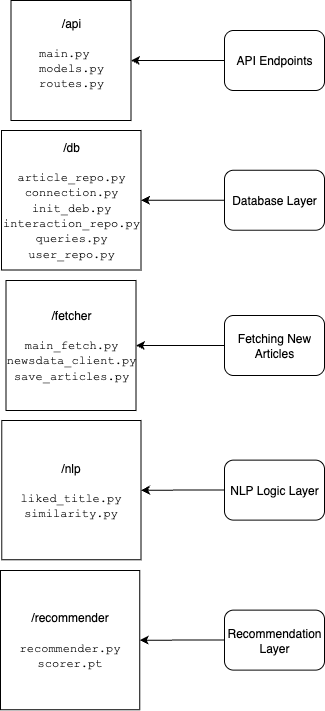

The diagram above was exported from draw.io. Its source (the exported page's mxGraphModel, read from the mxfile embedded in the PNG):
<mxGraphModel dx="1426" dy="790" grid="1" gridSize="10" guides="1" tooltips="1" connect="1" arrows="1" fold="1" page="1" pageScale="1" pageWidth="850" pageHeight="1100" math="0" shadow="0">
  <root>
    <mxCell id="0" />
    <mxCell id="1" parent="0" />
    <mxCell id="6kvLNTDZqLlbQICBbRyy-1" value="/api&lt;div&gt;&lt;br&gt;&lt;/div&gt;&lt;div style=&quot;text-align: left;&quot;&gt;&lt;font face=&quot;Courier New&quot;&gt;main.py&lt;/font&gt;&lt;/div&gt;&lt;div style=&quot;text-align: left;&quot;&gt;&lt;font face=&quot;Courier New&quot;&gt;models.py&lt;/font&gt;&lt;/div&gt;&lt;div style=&quot;text-align: left;&quot;&gt;&lt;font face=&quot;Courier New&quot;&gt;routes.py&lt;/font&gt;&lt;/div&gt;&lt;div style=&quot;text-align: left;&quot;&gt;&lt;br&gt;&lt;/div&gt;" style="whiteSpace=wrap;html=1;aspect=fixed;" vertex="1" parent="1">
      <mxGeometry x="296.5" y="30" width="120" height="120" as="geometry" />
    </mxCell>
    <mxCell id="6kvLNTDZqLlbQICBbRyy-2" value="/db&lt;div&gt;&lt;br&gt;&lt;div&gt;&lt;font face=&quot;Courier New&quot;&gt;article_repo.py&lt;/font&gt;&lt;/div&gt;&lt;div&gt;&lt;font face=&quot;Courier New&quot;&gt;connection.py&lt;/font&gt;&lt;/div&gt;&lt;div&gt;&lt;font face=&quot;Courier New&quot;&gt;init_deb.py&lt;/font&gt;&lt;/div&gt;&lt;div&gt;&lt;font face=&quot;Courier New&quot;&gt;interaction_repo.py&lt;/font&gt;&lt;/div&gt;&lt;div&gt;&lt;font face=&quot;Courier New&quot;&gt;queries.py&lt;/font&gt;&lt;/div&gt;&lt;div&gt;&lt;font face=&quot;Courier New&quot;&gt;user_repo.py&lt;/font&gt;&lt;/div&gt;&lt;/div&gt;" style="whiteSpace=wrap;html=1;aspect=fixed;align=center;" vertex="1" parent="1">
      <mxGeometry x="287" y="160" width="139.5" height="139.5" as="geometry" />
    </mxCell>
    <mxCell id="6kvLNTDZqLlbQICBbRyy-3" value="/fetcher&lt;div&gt;&lt;br&gt;&lt;/div&gt;&lt;div&gt;&lt;font face=&quot;Courier New&quot;&gt;main_fetch.py&lt;/font&gt;&lt;/div&gt;&lt;div&gt;&lt;font face=&quot;Courier New&quot;&gt;newsdata_client.py&lt;/font&gt;&lt;/div&gt;&lt;div&gt;&lt;font face=&quot;Courier New&quot;&gt;save_articles.py&lt;/font&gt;&lt;/div&gt;" style="whiteSpace=wrap;html=1;aspect=fixed;" vertex="1" parent="1">
      <mxGeometry x="291.5" y="310" width="130" height="130" as="geometry" />
    </mxCell>
    <mxCell id="6kvLNTDZqLlbQICBbRyy-7" value="&lt;div&gt;&lt;span style=&quot;background-color: transparent; color: light-dark(rgb(0, 0, 0), rgb(255, 255, 255));&quot;&gt;/nlp&lt;/span&gt;&lt;/div&gt;&lt;div&gt;&lt;br&gt;&lt;div&gt;&lt;font face=&quot;Courier New&quot;&gt;liked_title.py&lt;/font&gt;&lt;/div&gt;&lt;div&gt;&lt;font face=&quot;Courier New&quot;&gt;similarity.py&lt;/font&gt;&lt;/div&gt;&lt;/div&gt;" style="whiteSpace=wrap;html=1;aspect=fixed;" vertex="1" parent="1">
      <mxGeometry x="287.25" y="450" width="139.25" height="139.25" as="geometry" />
    </mxCell>
    <mxCell id="6kvLNTDZqLlbQICBbRyy-8" value="&lt;div&gt;/recommender&lt;/div&gt;&lt;div&gt;&lt;font face=&quot;Courier New&quot;&gt;&lt;br&gt;&lt;/font&gt;&lt;/div&gt;&lt;div&gt;&lt;font face=&quot;Courier New&quot;&gt;recommender.py&lt;/font&gt;&lt;/div&gt;&lt;div&gt;&lt;font face=&quot;Courier New&quot;&gt;scorer.pt&lt;/font&gt;&lt;/div&gt;" style="whiteSpace=wrap;html=1;aspect=fixed;" vertex="1" parent="1">
      <mxGeometry x="286" y="600" width="139.25" height="139.25" as="geometry" />
    </mxCell>
    <mxCell id="6kvLNTDZqLlbQICBbRyy-10" value="" style="edgeStyle=orthogonalEdgeStyle;rounded=0;orthogonalLoop=1;jettySize=auto;html=1;" edge="1" parent="1" source="6kvLNTDZqLlbQICBbRyy-9" target="6kvLNTDZqLlbQICBbRyy-1">
      <mxGeometry relative="1" as="geometry" />
    </mxCell>
    <mxCell id="6kvLNTDZqLlbQICBbRyy-9" value="API Endpoints" style="rounded=1;whiteSpace=wrap;html=1;" vertex="1" parent="1">
      <mxGeometry x="510" y="60" width="100" height="60" as="geometry" />
    </mxCell>
    <mxCell id="6kvLNTDZqLlbQICBbRyy-12" value="" style="edgeStyle=orthogonalEdgeStyle;rounded=0;orthogonalLoop=1;jettySize=auto;html=1;" edge="1" parent="1" source="6kvLNTDZqLlbQICBbRyy-11" target="6kvLNTDZqLlbQICBbRyy-2">
      <mxGeometry relative="1" as="geometry" />
    </mxCell>
    <mxCell id="6kvLNTDZqLlbQICBbRyy-11" value="Database Layer" style="rounded=1;whiteSpace=wrap;html=1;" vertex="1" parent="1">
      <mxGeometry x="510" y="199.75" width="100" height="60" as="geometry" />
    </mxCell>
    <mxCell id="6kvLNTDZqLlbQICBbRyy-14" value="" style="edgeStyle=orthogonalEdgeStyle;rounded=0;orthogonalLoop=1;jettySize=auto;html=1;" edge="1" parent="1" source="6kvLNTDZqLlbQICBbRyy-13" target="6kvLNTDZqLlbQICBbRyy-3">
      <mxGeometry relative="1" as="geometry" />
    </mxCell>
    <mxCell id="6kvLNTDZqLlbQICBbRyy-13" value="Fetching New Articles" style="rounded=1;whiteSpace=wrap;html=1;" vertex="1" parent="1">
      <mxGeometry x="510" y="345" width="100" height="60" as="geometry" />
    </mxCell>
    <mxCell id="6kvLNTDZqLlbQICBbRyy-16" value="" style="edgeStyle=orthogonalEdgeStyle;rounded=0;orthogonalLoop=1;jettySize=auto;html=1;" edge="1" parent="1" source="6kvLNTDZqLlbQICBbRyy-15" target="6kvLNTDZqLlbQICBbRyy-7">
      <mxGeometry relative="1" as="geometry" />
    </mxCell>
    <mxCell id="6kvLNTDZqLlbQICBbRyy-15" value="NLP Logic Layer" style="rounded=1;whiteSpace=wrap;html=1;" vertex="1" parent="1">
      <mxGeometry x="510" y="489.63" width="100" height="60" as="geometry" />
    </mxCell>
    <mxCell id="6kvLNTDZqLlbQICBbRyy-18" value="" style="edgeStyle=orthogonalEdgeStyle;rounded=0;orthogonalLoop=1;jettySize=auto;html=1;" edge="1" parent="1" source="6kvLNTDZqLlbQICBbRyy-17" target="6kvLNTDZqLlbQICBbRyy-8">
      <mxGeometry relative="1" as="geometry" />
    </mxCell>
    <mxCell id="6kvLNTDZqLlbQICBbRyy-17" value="Recommendation Layer" style="rounded=1;whiteSpace=wrap;html=1;" vertex="1" parent="1">
      <mxGeometry x="510" y="639.63" width="100" height="60" as="geometry" />
    </mxCell>
  </root>
</mxGraphModel>